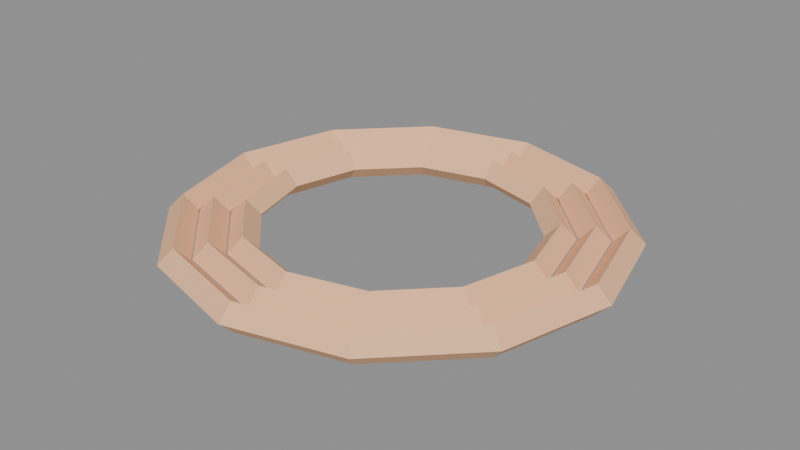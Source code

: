 # Source: source.blend  (saved by Blender 5.2.45; exported with 4.5.12 LTS)
import bpy
from mathutils import Matrix  # noqa: F401  (used for matrix-valued properties, if any)

bpy.ops.wm.read_factory_settings(use_empty=True)
scene = bpy.context.scene
scene.name = 'Scene'

# ---- images (referenced by path relative to the original .blend; pixels are not part of the script)
import os
ASSET_DIR = os.environ.get("B2B_ASSET_DIR", "")  # directory of the original .blend (textures are referenced by path, not embedded)
HERE = os.path.dirname(os.path.abspath(__file__))  # packed textures are extracted next to this script under _unpacked/

def load_image(name, relpath, width, height, colorspace="sRGB"):
    """Load a texture the original file referenced (path relative to the .blend, or extracted next to this script)."""
    p = next((c for c in (os.path.join(HERE, relpath), os.path.join(ASSET_DIR, relpath)) if relpath and os.path.exists(c)), "")
    if p:
        img = bpy.data.images.load(p, check_existing=True)
        img.name = name
    else:  # same state as the original file: an image datablock whose file is absent (Cycles renders it pink)
        img = bpy.data.images.new(name, width, height)
        img.source = "FILE"
        img.filepath = "//" + (relpath or name)
    img.colorspace_settings.name = colorspace
    return img
img_palette_png = load_image('palette.png', '_unpacked/palette.cadebe72.png', 2508, 2508, 'sRGB')

# ---- materials (node trees are filled in below, after node groups)
mat_sharedpalette_v001 = bpy.data.materials.new('SharedPalette_v001')

# ---- material node trees
mat_sharedpalette_v001.use_nodes = True; mat_sharedpalette_v001.node_tree.nodes.clear()
_N = mat_sharedpalette_v001.node_tree.nodes; _L = mat_sharedpalette_v001.node_tree.links
n0 = _N.new('ShaderNodeBsdfPrincipled'); n0.name = 'Principled BSDF'; n0.location = (-200, 100)
n0.inputs[2].default_value = 0.8
n0.inputs[10].default_value = 0.005
n1 = _N.new('ShaderNodeOutputMaterial'); n1.name = 'Material Output'; n1.location = (200, 100)
n2 = _N.new('ShaderNodeTexImage'); n2.name = 'Image Texture'; n2.location = (0, 0)
n2.image = img_palette_png
n2.interpolation = 'Closest'
_L.new(n0.outputs[0], n1.inputs[0])
_L.new(n2.outputs[0], n0.inputs[0])
n1.is_active_output = True

# ---- meshes
me_torus = bpy.data.meshes.new('Torus')
me_torus.from_pydata([(0.132, 0.0, 0.0), (0.12, 0.0, 0.012), (0.108, 0.0, 1.47e-18), (0.12, 0.0, -0.012), (0.1143, 0.066, 0.0), (0.1039, 0.06, 0.012), (0.09353, 0.054, 1.47e-18), (0.1039, 0.06, -0.012), (0.066, 0.1143, 0.0), (0.06, 0.1039, 0.012), (0.054, 0.09353, 1.47e-18), (0.06, 0.1039, -0.012), (9.966e-09, 0.132, 0.0), (9.06e-09, 0.12, 0.012), (8.154e-09, 0.108, 1.47e-18), (9.06e-09, 0.12, -0.012), (-0.066, 0.1143, 0.0), (-0.06, 0.1039, 0.012), (-0.054, 0.09353, 1.47e-18), (-0.06, 0.1039, -0.012), (-0.1143, 0.066, 0.0), (-0.1039, 0.06, 0.012), (-0.09353, 0.054, 1.47e-18), (-0.1039, 0.06, -0.012), (-0.132, 1.154e-08, 0.0), (-0.12, 1.049e-08, 0.012), (-0.108, 9.442e-09, 1.47e-18), (-0.12, 1.049e-08, -0.012), (-0.1143, -0.066, 0.0), (-0.1039, -0.06, 0.012), (-0.09353, -0.054, 1.47e-18), (-0.1039, -0.06, -0.012), (-0.066, -0.1143, 0.0), (-0.06, -0.1039, 0.012), (-0.054, -0.09353, 1.47e-18), (-0.06, -0.1039, -0.012), (9.966e-09, -0.132, 0.0), (9.06e-09, -0.12, 0.012), (8.154e-09, -0.108, 1.47e-18), (9.06e-09, -0.12, -0.012), (0.066, -0.1143, 0.0), (0.06, -0.1039, 0.012), (0.054, -0.09353, 1.47e-18), (0.06, -0.1039, -0.012), (0.1143, -0.066, 0.0), (0.1039, -0.06, 0.012), (0.09353, -0.054, 1.47e-18), (0.1039, -0.06, -0.012)], [], [(4, 1, 0), (5, 2, 1), (6, 3, 2), (7, 0, 3), (4, 9, 5), (9, 6, 5), (10, 7, 6), (11, 4, 7), (12, 9, 8), (13, 10, 9), (10, 15, 11), (15, 8, 11), (16, 13, 12), (17, 14, 13), (18, 15, 14), (15, 16, 12), (16, 21, 17), (21, 18, 17), (18, 23, 19), (23, 16, 19), (24, 21, 20), (21, 26, 22), (26, 23, 22), (27, 20, 23), (28, 25, 24), (29, 26, 25), (30, 27, 26), (31, 24, 27), (28, 33, 29), (33, 30, 29), (34, 31, 30), (35, 28, 31), (32, 37, 33), (37, 34, 33), (38, 35, 34), (39, 32, 35), (40, 37, 36), (37, 42, 38), (42, 39, 38), (43, 36, 39), (44, 41, 40), (45, 42, 41), (46, 43, 42), (43, 44, 40), (0, 45, 44), (1, 46, 45), (2, 47, 46), (3, 44, 47), (4, 5, 1), (5, 6, 2), (6, 7, 3), (7, 4, 0), (4, 8, 9), (9, 10, 6), (10, 11, 7), (11, 8, 4), (12, 13, 9), (13, 14, 10), (10, 14, 15), (15, 12, 8), (16, 17, 13), (17, 18, 14), (18, 19, 15), (15, 19, 16), (16, 20, 21), (21, 22, 18), (18, 22, 23), (23, 20, 16), (24, 25, 21), (21, 25, 26), (26, 27, 23), (27, 24, 20), (28, 29, 25), (29, 30, 26), (30, 31, 27), (31, 28, 24), (28, 32, 33), (33, 34, 30), (34, 35, 31), (35, 32, 28), (32, 36, 37), (37, 38, 34), (38, 39, 35), (39, 36, 32), (40, 41, 37), (37, 41, 42), (42, 43, 39), (43, 40, 36), (44, 45, 41), (45, 46, 42), (46, 47, 43), (43, 47, 44), (0, 1, 45), (1, 2, 46), (2, 3, 47), (3, 0, 44)])
_uv = me_torus.uv_layers.new(name='UVMap')
_uv.uv.foreach_set('vector', [0.1094, 0.8906, 0.1094, 0.8906, 0.1094, 0.8906, 0.1094, 0.8906, 0.1094, 0.8906, 0.1094, 0.8906, 0.1094, 0.8906, 0.1094, 0.8906, 0.1094, 0.8906, 0.1094, 0.8906, 0.1094, 0.8906, 0.1094, 0.8906, 0.1094, 0.8906, 0.1094, 0.8906, 0.1094, 0.8906, 0.1094, 0.8906, 0.1094, 0.8906, 0.1094, 0.8906, 0.1094, 0.8906, 0.1094, 0.8906, 0.1094, 0.8906, 0.1094, 0.8906, 0.1094, 0.8906, 0.1094, 0.8906, 0.1094, 0.8906, 0.1094, 0.8906, 0.1094, 0.8906, 0.1094, 0.8906, 0.1094, 0.8906, 0.1094, 0.8906, 0.1094, 0.8906, 0.1094, 0.8906, 0.1094, 0.8906, 0.1094, 0.8906, 0.1094, 0.8906, 0.1094, 0.8906, 0.1094, 0.8906, 0.1094, 0.8906, 0.1094, 0.8906, 0.1094, 0.8906, 0.1094, 0.8906, 0.1094, 0.8906, 0.1094, 0.8906, 0.1094, 0.8906, 0.1094, 0.8906, 0.1094, 0.8906, 0.1094, 0.8906, 0.1094, 0.8906, 0.1094, 0.8906, 0.1094, 0.8906, 0.1094, 0.8906, 0.1094, 0.8906, 0.1094, 0.8906, 0.1094, 0.8906, 0.1094, 0.8906, 0.1094, 0.8906, 0.1094, 0.8906, 0.1094, 0.8906, 0.1094, 0.8906, 0.1094, 0.8906, 0.1094, 0.8906, 0.1094, 0.8906, 0.1094, 0.8906, 0.1094, 0.8906, 0.1094, 0.8906, 0.1094, 0.8906, 0.1094, 0.8906, 0.1094, 0.8906, 0.1094, 0.8906, 0.1094, 0.8906, 0.1094, 0.8906, 0.1094, 0.8906, 0.1094, 0.8906, 0.1094, 0.8906, 0.1094, 0.8906, 0.1094, 0.8906, 0.1094, 0.8906, 0.1094, 0.8906, 0.1094, 0.8906, 0.1094, 0.8906, 0.1094, 0.8906, 0.1094, 0.8906, 0.1094, 0.8906, 0.1094, 0.8906, 0.1094, 0.8906, 0.1094, 0.8906, 0.1094, 0.8906, 0.1094, 0.8906, 0.1094, 0.8906, 0.1094, 0.8906, 0.1094, 0.8906, 0.1094, 0.8906, 0.1094, 0.8906, 0.1094, 0.8906, 0.1094, 0.8906, 0.1094, 0.8906, 0.1094, 0.8906, 0.1094, 0.8906, 0.1094, 0.8906, 0.1094, 0.8906, 0.1094, 0.8906, 0.1094, 0.8906, 0.1094, 0.8906, 0.1094, 0.8906, 0.1094, 0.8906, 0.1094, 0.8906, 0.1094, 0.8906, 0.1094, 0.8906, 0.1094, 0.8906, 0.1094, 0.8906, 0.1094, 0.8906, 0.1094, 0.8906, 0.1094, 0.8906, 0.1094, 0.8906, 0.1094, 0.8906, 0.1094, 0.8906, 0.1094, 0.8906, 0.1094, 0.8906, 0.1094, 0.8906, 0.1094, 0.8906, 0.1094, 0.8906, 0.1094, 0.8906, 0.1094, 0.8906, 0.1094, 0.8906, 0.1094, 0.8906, 0.1094, 0.8906, 0.1094, 0.8906, 0.1094, 0.8906, 0.1094, 0.8906, 0.1094, 0.8906, 0.1094, 0.8906, 0.1094, 0.8906, 0.1094, 0.8906, 0.1094, 0.8906, 0.1094, 0.8906, 0.1094, 0.8906, 0.1094, 0.8906, 0.1094, 0.8906, 0.1094, 0.8906, 0.1094, 0.8906, 0.1094, 0.8906, 0.1094, 0.8906, 0.1094, 0.8906, 0.1094, 0.8906, 0.1094, 0.8906, 0.1094, 0.8906, 0.1094, 0.8906, 0.1094, 0.8906, 0.1094, 0.8906, 0.1094, 0.8906, 0.1094, 0.8906, 0.1094, 0.8906, 0.1094, 0.8906, 0.1094, 0.8906, 0.1094, 0.8906, 0.1094, 0.8906, 0.1094, 0.8906, 0.1094, 0.8906, 0.1094, 0.8906, 0.1094, 0.8906, 0.1094, 0.8906, 0.1094, 0.8906, 0.1094, 0.8906, 0.1094, 0.8906, 0.1094, 0.8906, 0.1094, 0.8906, 0.1094, 0.8906, 0.1094, 0.8906, 0.1094, 0.8906, 0.1094, 0.8906, 0.1094, 0.8906, 0.1094, 0.8906, 0.1094, 0.8906, 0.1094, 0.8906, 0.1094, 0.8906, 0.1094, 0.8906, 0.1094, 0.8906, 0.1094, 0.8906, 0.1094, 0.8906, 0.1094, 0.8906, 0.1094, 0.8906, 0.1094, 0.8906, 0.1094, 0.8906, 0.1094, 0.8906, 0.1094, 0.8906, 0.1094, 0.8906, 0.1094, 0.8906, 0.1094, 0.8906, 0.1094, 0.8906, 0.1094, 0.8906, 0.1094, 0.8906, 0.1094, 0.8906, 0.1094, 0.8906, 0.1094, 0.8906, 0.1094, 0.8906, 0.1094, 0.8906, 0.1094, 0.8906, 0.1094, 0.8906, 0.1094, 0.8906, 0.1094, 0.8906, 0.1094, 0.8906, 0.1094, 0.8906, 0.1094, 0.8906, 0.1094, 0.8906, 0.1094, 0.8906, 0.1094, 0.8906, 0.1094, 0.8906, 0.1094, 0.8906, 0.1094, 0.8906, 0.1094, 0.8906, 0.1094, 0.8906, 0.1094, 0.8906, 0.1094, 0.8906, 0.1094, 0.8906, 0.1094, 0.8906, 0.1094, 0.8906, 0.1094, 0.8906, 0.1094, 0.8906, 0.1094, 0.8906, 0.1094, 0.8906, 0.1094, 0.8906, 0.1094, 0.8906, 0.1094, 0.8906, 0.1094, 0.8906, 0.1094, 0.8906, 0.1094, 0.8906, 0.1094, 0.8906, 0.1094, 0.8906, 0.1094, 0.8906, 0.1094, 0.8906, 0.1094, 0.8906, 0.1094, 0.8906, 0.1094, 0.8906, 0.1094, 0.8906, 0.1094, 0.8906, 0.1094, 0.8906, 0.1094, 0.8906, 0.1094, 0.8906, 0.1094, 0.8906, 0.1094, 0.8906, 0.1094, 0.8906, 0.1094, 0.8906, 0.1094, 0.8906, 0.1094, 0.8906, 0.1094, 0.8906, 0.1094, 0.8906, 0.1094, 0.8906, 0.1094, 0.8906, 0.1094, 0.8906, 0.1094, 0.8906, 0.1094, 0.8906, 0.1094, 0.8906, 0.1094, 0.8906, 0.1094, 0.8906, 0.1094, 0.8906, 0.1094, 0.8906, 0.1094, 0.8906, 0.1094, 0.8906, 0.1094, 0.8906, 0.1094, 0.8906, 0.1094, 0.8906, 0.1094, 0.8906, 0.1094, 0.8906, 0.1094, 0.8906, 0.1094, 0.8906, 0.1094, 0.8906, 0.1094, 0.8906, 0.1094, 0.8906, 0.1094, 0.8906, 0.1094, 0.8906, 0.1094, 0.8906, 0.1094, 0.8906, 0.1094, 0.8906, 0.1094, 0.8906, 0.1094, 0.8906, 0.1094, 0.8906, 0.1094, 0.8906, 0.1094, 0.8906, 0.1094, 0.8906, 0.1094, 0.8906, 0.1094, 0.8906, 0.1094, 0.8906, 0.1094, 0.8906, 0.1094, 0.8906, 0.1094, 0.8906, 0.1094, 0.8906, 0.1094, 0.8906, 0.1094, 0.8906])
me_torus.materials.append(mat_sharedpalette_v001)
me_torus.update()
me_torus_001 = bpy.data.meshes.new('Torus.001')
me_torus_001.from_pydata([(0.157, 0.0, 0.0), (0.145, 0.0, 0.012), (0.133, 0.0, 1.47e-18), (0.145, 0.0, -0.012), (0.136, 0.0785, 0.0), (0.1256, 0.0725, 0.012), (0.1152, 0.0665, 1.47e-18), (0.1256, 0.0725, -0.012), (0.0785, 0.136, 0.0), (0.0725, 0.1256, 0.012), (0.0665, 0.1152, 1.47e-18), (0.0725, 0.1256, -0.012), (1.185e-08, 0.157, 0.0), (1.095e-08, 0.145, 0.012), (1.004e-08, 0.133, 1.47e-18), (1.095e-08, 0.145, -0.012), (-0.0785, 0.136, 0.0), (-0.0725, 0.1256, 0.012), (-0.0665, 0.1152, 1.47e-18), (-0.0725, 0.1256, -0.012), (-0.136, 0.0785, 0.0), (-0.1256, 0.0725, 0.012), (-0.1152, 0.0665, 1.47e-18), (-0.1256, 0.0725, -0.012), (-0.157, 1.373e-08, 0.0), (-0.145, 1.268e-08, 0.012), (-0.133, 1.163e-08, 1.47e-18), (-0.145, 1.268e-08, -0.012), (-0.136, -0.0785, 0.0), (-0.1256, -0.0725, 0.012), (-0.1152, -0.0665, 1.47e-18), (-0.1256, -0.0725, -0.012), (-0.0785, -0.136, 0.0), (-0.0725, -0.1256, 0.012), (-0.0665, -0.1152, 1.47e-18), (-0.0725, -0.1256, -0.012), (1.185e-08, -0.157, 0.0), (1.095e-08, -0.145, 0.012), (1.004e-08, -0.133, 1.47e-18), (1.095e-08, -0.145, -0.012), (0.0785, -0.136, 0.0), (0.0725, -0.1256, 0.012), (0.0665, -0.1152, 1.47e-18), (0.0725, -0.1256, -0.012), (0.136, -0.0785, 0.0), (0.1256, -0.0725, 0.012), (0.1152, -0.0665, 1.47e-18), (0.1256, -0.0725, -0.012)], [], [(0, 5, 1), (5, 2, 1), (6, 3, 2), (7, 0, 3), (4, 9, 5), (9, 6, 5), (6, 11, 7), (11, 4, 7), (12, 9, 8), (13, 10, 9), (10, 15, 11), (11, 12, 8), (16, 13, 12), (13, 18, 14), (18, 15, 14), (15, 16, 12), (20, 17, 16), (21, 18, 17), (22, 19, 18), (19, 20, 16), (20, 25, 21), (25, 22, 21), (22, 27, 23), (27, 20, 23), (28, 25, 24), (25, 30, 26), (30, 27, 26), (27, 28, 24), (32, 29, 28), (33, 30, 29), (34, 31, 30), (31, 32, 28), (32, 37, 33), (37, 34, 33), (34, 39, 35), (39, 32, 35), (36, 41, 37), (37, 42, 38), (42, 39, 38), (43, 36, 39), (44, 41, 40), (41, 46, 42), (46, 43, 42), (43, 44, 40), (0, 45, 44), (1, 46, 45), (2, 47, 46), (47, 0, 44), (0, 4, 5), (5, 6, 2), (6, 7, 3), (7, 4, 0), (4, 8, 9), (9, 10, 6), (6, 10, 11), (11, 8, 4), (12, 13, 9), (13, 14, 10), (10, 14, 15), (11, 15, 12), (16, 17, 13), (13, 17, 18), (18, 19, 15), (15, 19, 16), (20, 21, 17), (21, 22, 18), (22, 23, 19), (19, 23, 20), (20, 24, 25), (25, 26, 22), (22, 26, 27), (27, 24, 20), (28, 29, 25), (25, 29, 30), (30, 31, 27), (27, 31, 28), (32, 33, 29), (33, 34, 30), (34, 35, 31), (31, 35, 32), (32, 36, 37), (37, 38, 34), (34, 38, 39), (39, 36, 32), (36, 40, 41), (37, 41, 42), (42, 43, 39), (43, 40, 36), (44, 45, 41), (41, 45, 46), (46, 47, 43), (43, 47, 44), (0, 1, 45), (1, 2, 46), (2, 3, 47), (47, 3, 0)])
_uv = me_torus_001.uv_layers.new(name='UVMap')
_uv.uv.foreach_set('vector', [0.1094, 0.8906, 0.1094, 0.8906, 0.1094, 0.8906, 0.1094, 0.8906, 0.1094, 0.8906, 0.1094, 0.8906, 0.1094, 0.8906, 0.1094, 0.8906, 0.1094, 0.8906, 0.1094, 0.8906, 0.1094, 0.8906, 0.1094, 0.8906, 0.1094, 0.8906, 0.1094, 0.8906, 0.1094, 0.8906, 0.1094, 0.8906, 0.1094, 0.8906, 0.1094, 0.8906, 0.1094, 0.8906, 0.1094, 0.8906, 0.1094, 0.8906, 0.1094, 0.8906, 0.1094, 0.8906, 0.1094, 0.8906, 0.1094, 0.8906, 0.1094, 0.8906, 0.1094, 0.8906, 0.1094, 0.8906, 0.1094, 0.8906, 0.1094, 0.8906, 0.1094, 0.8906, 0.1094, 0.8906, 0.1094, 0.8906, 0.1094, 0.8906, 0.1094, 0.8906, 0.1094, 0.8906, 0.1094, 0.8906, 0.1094, 0.8906, 0.1094, 0.8906, 0.1094, 0.8906, 0.1094, 0.8906, 0.1094, 0.8906, 0.1094, 0.8906, 0.1094, 0.8906, 0.1094, 0.8906, 0.1094, 0.8906, 0.1094, 0.8906, 0.1094, 0.8906, 0.1094, 0.8906, 0.1094, 0.8906, 0.1094, 0.8906, 0.1094, 0.8906, 0.1094, 0.8906, 0.1094, 0.8906, 0.1094, 0.8906, 0.1094, 0.8906, 0.1094, 0.8906, 0.1094, 0.8906, 0.1094, 0.8906, 0.1094, 0.8906, 0.1094, 0.8906, 0.1094, 0.8906, 0.1094, 0.8906, 0.1094, 0.8906, 0.1094, 0.8906, 0.1094, 0.8906, 0.1094, 0.8906, 0.1094, 0.8906, 0.1094, 0.8906, 0.1094, 0.8906, 0.1094, 0.8906, 0.1094, 0.8906, 0.1094, 0.8906, 0.1094, 0.8906, 0.1094, 0.8906, 0.1094, 0.8906, 0.1094, 0.8906, 0.1094, 0.8906, 0.1094, 0.8906, 0.1094, 0.8906, 0.1094, 0.8906, 0.1094, 0.8906, 0.1094, 0.8906, 0.1094, 0.8906, 0.1094, 0.8906, 0.1094, 0.8906, 0.1094, 0.8906, 0.1094, 0.8906, 0.1094, 0.8906, 0.1094, 0.8906, 0.1094, 0.8906, 0.1094, 0.8906, 0.1094, 0.8906, 0.1094, 0.8906, 0.1094, 0.8906, 0.1094, 0.8906, 0.1094, 0.8906, 0.1094, 0.8906, 0.1094, 0.8906, 0.1094, 0.8906, 0.1094, 0.8906, 0.1094, 0.8906, 0.1094, 0.8906, 0.1094, 0.8906, 0.1094, 0.8906, 0.1094, 0.8906, 0.1094, 0.8906, 0.1094, 0.8906, 0.1094, 0.8906, 0.1094, 0.8906, 0.1094, 0.8906, 0.1094, 0.8906, 0.1094, 0.8906, 0.1094, 0.8906, 0.1094, 0.8906, 0.1094, 0.8906, 0.1094, 0.8906, 0.1094, 0.8906, 0.1094, 0.8906, 0.1094, 0.8906, 0.1094, 0.8906, 0.1094, 0.8906, 0.1094, 0.8906, 0.1094, 0.8906, 0.1094, 0.8906, 0.1094, 0.8906, 0.1094, 0.8906, 0.1094, 0.8906, 0.1094, 0.8906, 0.1094, 0.8906, 0.1094, 0.8906, 0.1094, 0.8906, 0.1094, 0.8906, 0.1094, 0.8906, 0.1094, 0.8906, 0.1094, 0.8906, 0.1094, 0.8906, 0.1094, 0.8906, 0.1094, 0.8906, 0.1094, 0.8906, 0.1094, 0.8906, 0.1094, 0.8906, 0.1094, 0.8906, 0.1094, 0.8906, 0.1094, 0.8906, 0.1094, 0.8906, 0.1094, 0.8906, 0.1094, 0.8906, 0.1094, 0.8906, 0.1094, 0.8906, 0.1094, 0.8906, 0.1094, 0.8906, 0.1094, 0.8906, 0.1094, 0.8906, 0.1094, 0.8906, 0.1094, 0.8906, 0.1094, 0.8906, 0.1094, 0.8906, 0.1094, 0.8906, 0.1094, 0.8906, 0.1094, 0.8906, 0.1094, 0.8906, 0.1094, 0.8906, 0.1094, 0.8906, 0.1094, 0.8906, 0.1094, 0.8906, 0.1094, 0.8906, 0.1094, 0.8906, 0.1094, 0.8906, 0.1094, 0.8906, 0.1094, 0.8906, 0.1094, 0.8906, 0.1094, 0.8906, 0.1094, 0.8906, 0.1094, 0.8906, 0.1094, 0.8906, 0.1094, 0.8906, 0.1094, 0.8906, 0.1094, 0.8906, 0.1094, 0.8906, 0.1094, 0.8906, 0.1094, 0.8906, 0.1094, 0.8906, 0.1094, 0.8906, 0.1094, 0.8906, 0.1094, 0.8906, 0.1094, 0.8906, 0.1094, 0.8906, 0.1094, 0.8906, 0.1094, 0.8906, 0.1094, 0.8906, 0.1094, 0.8906, 0.1094, 0.8906, 0.1094, 0.8906, 0.1094, 0.8906, 0.1094, 0.8906, 0.1094, 0.8906, 0.1094, 0.8906, 0.1094, 0.8906, 0.1094, 0.8906, 0.1094, 0.8906, 0.1094, 0.8906, 0.1094, 0.8906, 0.1094, 0.8906, 0.1094, 0.8906, 0.1094, 0.8906, 0.1094, 0.8906, 0.1094, 0.8906, 0.1094, 0.8906, 0.1094, 0.8906, 0.1094, 0.8906, 0.1094, 0.8906, 0.1094, 0.8906, 0.1094, 0.8906, 0.1094, 0.8906, 0.1094, 0.8906, 0.1094, 0.8906, 0.1094, 0.8906, 0.1094, 0.8906, 0.1094, 0.8906, 0.1094, 0.8906, 0.1094, 0.8906, 0.1094, 0.8906, 0.1094, 0.8906, 0.1094, 0.8906, 0.1094, 0.8906, 0.1094, 0.8906, 0.1094, 0.8906, 0.1094, 0.8906, 0.1094, 0.8906, 0.1094, 0.8906, 0.1094, 0.8906, 0.1094, 0.8906, 0.1094, 0.8906, 0.1094, 0.8906, 0.1094, 0.8906, 0.1094, 0.8906, 0.1094, 0.8906, 0.1094, 0.8906, 0.1094, 0.8906, 0.1094, 0.8906, 0.1094, 0.8906, 0.1094, 0.8906, 0.1094, 0.8906, 0.1094, 0.8906, 0.1094, 0.8906, 0.1094, 0.8906, 0.1094, 0.8906, 0.1094, 0.8906, 0.1094, 0.8906, 0.1094, 0.8906, 0.1094, 0.8906, 0.1094, 0.8906, 0.1094, 0.8906, 0.1094, 0.8906, 0.1094, 0.8906, 0.1094, 0.8906, 0.1094, 0.8906, 0.1094, 0.8906, 0.1094, 0.8906, 0.1094, 0.8906, 0.1094, 0.8906, 0.1094, 0.8906, 0.1094, 0.8906, 0.1094, 0.8906, 0.1094, 0.8906, 0.1094, 0.8906, 0.1094, 0.8906, 0.1094, 0.8906, 0.1094, 0.8906, 0.1094, 0.8906, 0.1094, 0.8906, 0.1094, 0.8906, 0.1094, 0.8906, 0.1094, 0.8906, 0.1094, 0.8906, 0.1094, 0.8906, 0.1094, 0.8906, 0.1094, 0.8906, 0.1094, 0.8906, 0.1094, 0.8906, 0.1094, 0.8906, 0.1094, 0.8906, 0.1094, 0.8906, 0.1094, 0.8906, 0.1094, 0.8906, 0.1094, 0.8906, 0.1094, 0.8906])
me_torus_001.materials.append(mat_sharedpalette_v001)
me_torus_001.update()
me_torus_002 = bpy.data.meshes.new('Torus.002')
me_torus_002.from_pydata([(0.182, 0.0, 0.0), (0.17, 0.0, 0.012), (0.158, 0.0, 1.47e-18), (0.17, 0.0, -0.012), (0.1576, 0.091, 0.0), (0.1472, 0.085, 0.012), (0.1368, 0.079, 1.47e-18), (0.1472, 0.085, -0.012), (0.091, 0.1576, 0.0), (0.085, 0.1472, 0.012), (0.079, 0.1368, 1.47e-18), (0.085, 0.1472, -0.012), (1.374e-08, 0.182, 0.0), (1.283e-08, 0.17, 0.012), (1.193e-08, 0.158, 1.47e-18), (1.283e-08, 0.17, -0.012), (-0.091, 0.1576, 0.0), (-0.085, 0.1472, 0.012), (-0.079, 0.1368, 1.47e-18), (-0.085, 0.1472, -0.012), (-0.1576, 0.091, 0.0), (-0.1472, 0.085, 0.012), (-0.1368, 0.079, 1.47e-18), (-0.1472, 0.085, -0.012), (-0.182, 1.591e-08, 0.0), (-0.17, 1.486e-08, 0.012), (-0.158, 1.381e-08, 1.47e-18), (-0.17, 1.486e-08, -0.012), (-0.1576, -0.091, 0.0), (-0.1472, -0.085, 0.012), (-0.1368, -0.079, 1.47e-18), (-0.1472, -0.085, -0.012), (-0.091, -0.1576, 0.0), (-0.085, -0.1472, 0.012), (-0.079, -0.1368, 1.47e-18), (-0.085, -0.1472, -0.012), (1.374e-08, -0.182, 0.0), (1.283e-08, -0.17, 0.012), (1.193e-08, -0.158, 1.47e-18), (1.283e-08, -0.17, -0.012), (0.091, -0.1576, 0.0), (0.085, -0.1472, 0.012), (0.079, -0.1368, 1.47e-18), (0.085, -0.1472, -0.012), (0.1576, -0.091, 0.0), (0.1472, -0.085, 0.012), (0.1368, -0.079, 1.47e-18), (0.1472, -0.085, -0.012)], [], [(4, 1, 0), (1, 6, 2), (6, 3, 2), (7, 0, 3), (4, 9, 5), (9, 6, 5), (6, 11, 7), (11, 4, 7), (8, 13, 9), (13, 10, 9), (10, 15, 11), (15, 8, 11), (16, 13, 12), (13, 18, 14), (18, 15, 14), (19, 12, 15), (20, 17, 16), (17, 22, 18), (22, 19, 18), (19, 20, 16), (24, 21, 20), (21, 26, 22), (26, 23, 22), (23, 24, 20), (24, 29, 25), (25, 30, 26), (30, 27, 26), (31, 24, 27), (28, 33, 29), (29, 34, 30), (34, 31, 30), (35, 28, 31), (36, 33, 32), (37, 34, 33), (34, 39, 35), (39, 32, 35), (40, 37, 36), (37, 42, 38), (42, 39, 38), (39, 40, 36), (44, 41, 40), (41, 46, 42), (46, 43, 42), (43, 44, 40), (0, 45, 44), (1, 46, 45), (46, 3, 47), (3, 44, 47), (4, 5, 1), (1, 5, 6), (6, 7, 3), (7, 4, 0), (4, 8, 9), (9, 10, 6), (6, 10, 11), (11, 8, 4), (8, 12, 13), (13, 14, 10), (10, 14, 15), (15, 12, 8), (16, 17, 13), (13, 17, 18), (18, 19, 15), (19, 16, 12), (20, 21, 17), (17, 21, 22), (22, 23, 19), (19, 23, 20), (24, 25, 21), (21, 25, 26), (26, 27, 23), (23, 27, 24), (24, 28, 29), (25, 29, 30), (30, 31, 27), (31, 28, 24), (28, 32, 33), (29, 33, 34), (34, 35, 31), (35, 32, 28), (36, 37, 33), (37, 38, 34), (34, 38, 39), (39, 36, 32), (40, 41, 37), (37, 41, 42), (42, 43, 39), (39, 43, 40), (44, 45, 41), (41, 45, 46), (46, 47, 43), (43, 47, 44), (0, 1, 45), (1, 2, 46), (46, 2, 3), (3, 0, 44)])
_uv = me_torus_002.uv_layers.new(name='UVMap')
_uv.uv.foreach_set('vector', [0.1094, 0.8906, 0.1094, 0.8906, 0.1094, 0.8906, 0.1094, 0.8906, 0.1094, 0.8906, 0.1094, 0.8906, 0.1094, 0.8906, 0.1094, 0.8906, 0.1094, 0.8906, 0.1094, 0.8906, 0.1094, 0.8906, 0.1094, 0.8906, 0.1094, 0.8906, 0.1094, 0.8906, 0.1094, 0.8906, 0.1094, 0.8906, 0.1094, 0.8906, 0.1094, 0.8906, 0.1094, 0.8906, 0.1094, 0.8906, 0.1094, 0.8906, 0.1094, 0.8906, 0.1094, 0.8906, 0.1094, 0.8906, 0.1094, 0.8906, 0.1094, 0.8906, 0.1094, 0.8906, 0.1094, 0.8906, 0.1094, 0.8906, 0.1094, 0.8906, 0.1094, 0.8906, 0.1094, 0.8906, 0.1094, 0.8906, 0.1094, 0.8906, 0.1094, 0.8906, 0.1094, 0.8906, 0.1094, 0.8906, 0.1094, 0.8906, 0.1094, 0.8906, 0.1094, 0.8906, 0.1094, 0.8906, 0.1094, 0.8906, 0.1094, 0.8906, 0.1094, 0.8906, 0.1094, 0.8906, 0.1094, 0.8906, 0.1094, 0.8906, 0.1094, 0.8906, 0.1094, 0.8906, 0.1094, 0.8906, 0.1094, 0.8906, 0.1094, 0.8906, 0.1094, 0.8906, 0.1094, 0.8906, 0.1094, 0.8906, 0.1094, 0.8906, 0.1094, 0.8906, 0.1094, 0.8906, 0.1094, 0.8906, 0.1094, 0.8906, 0.1094, 0.8906, 0.1094, 0.8906, 0.1094, 0.8906, 0.1094, 0.8906, 0.1094, 0.8906, 0.1094, 0.8906, 0.1094, 0.8906, 0.1094, 0.8906, 0.1094, 0.8906, 0.1094, 0.8906, 0.1094, 0.8906, 0.1094, 0.8906, 0.1094, 0.8906, 0.1094, 0.8906, 0.1094, 0.8906, 0.1094, 0.8906, 0.1094, 0.8906, 0.1094, 0.8906, 0.1094, 0.8906, 0.1094, 0.8906, 0.1094, 0.8906, 0.1094, 0.8906, 0.1094, 0.8906, 0.1094, 0.8906, 0.1094, 0.8906, 0.1094, 0.8906, 0.1094, 0.8906, 0.1094, 0.8906, 0.1094, 0.8906, 0.1094, 0.8906, 0.1094, 0.8906, 0.1094, 0.8906, 0.1094, 0.8906, 0.1094, 0.8906, 0.1094, 0.8906, 0.1094, 0.8906, 0.1094, 0.8906, 0.1094, 0.8906, 0.1094, 0.8906, 0.1094, 0.8906, 0.1094, 0.8906, 0.1094, 0.8906, 0.1094, 0.8906, 0.1094, 0.8906, 0.1094, 0.8906, 0.1094, 0.8906, 0.1094, 0.8906, 0.1094, 0.8906, 0.1094, 0.8906, 0.1094, 0.8906, 0.1094, 0.8906, 0.1094, 0.8906, 0.1094, 0.8906, 0.1094, 0.8906, 0.1094, 0.8906, 0.1094, 0.8906, 0.1094, 0.8906, 0.1094, 0.8906, 0.1094, 0.8906, 0.1094, 0.8906, 0.1094, 0.8906, 0.1094, 0.8906, 0.1094, 0.8906, 0.1094, 0.8906, 0.1094, 0.8906, 0.1094, 0.8906, 0.1094, 0.8906, 0.1094, 0.8906, 0.1094, 0.8906, 0.1094, 0.8906, 0.1094, 0.8906, 0.1094, 0.8906, 0.1094, 0.8906, 0.1094, 0.8906, 0.1094, 0.8906, 0.1094, 0.8906, 0.1094, 0.8906, 0.1094, 0.8906, 0.1094, 0.8906, 0.1094, 0.8906, 0.1094, 0.8906, 0.1094, 0.8906, 0.1094, 0.8906, 0.1094, 0.8906, 0.1094, 0.8906, 0.1094, 0.8906, 0.1094, 0.8906, 0.1094, 0.8906, 0.1094, 0.8906, 0.1094, 0.8906, 0.1094, 0.8906, 0.1094, 0.8906, 0.1094, 0.8906, 0.1094, 0.8906, 0.1094, 0.8906, 0.1094, 0.8906, 0.1094, 0.8906, 0.1094, 0.8906, 0.1094, 0.8906, 0.1094, 0.8906, 0.1094, 0.8906, 0.1094, 0.8906, 0.1094, 0.8906, 0.1094, 0.8906, 0.1094, 0.8906, 0.1094, 0.8906, 0.1094, 0.8906, 0.1094, 0.8906, 0.1094, 0.8906, 0.1094, 0.8906, 0.1094, 0.8906, 0.1094, 0.8906, 0.1094, 0.8906, 0.1094, 0.8906, 0.1094, 0.8906, 0.1094, 0.8906, 0.1094, 0.8906, 0.1094, 0.8906, 0.1094, 0.8906, 0.1094, 0.8906, 0.1094, 0.8906, 0.1094, 0.8906, 0.1094, 0.8906, 0.1094, 0.8906, 0.1094, 0.8906, 0.1094, 0.8906, 0.1094, 0.8906, 0.1094, 0.8906, 0.1094, 0.8906, 0.1094, 0.8906, 0.1094, 0.8906, 0.1094, 0.8906, 0.1094, 0.8906, 0.1094, 0.8906, 0.1094, 0.8906, 0.1094, 0.8906, 0.1094, 0.8906, 0.1094, 0.8906, 0.1094, 0.8906, 0.1094, 0.8906, 0.1094, 0.8906, 0.1094, 0.8906, 0.1094, 0.8906, 0.1094, 0.8906, 0.1094, 0.8906, 0.1094, 0.8906, 0.1094, 0.8906, 0.1094, 0.8906, 0.1094, 0.8906, 0.1094, 0.8906, 0.1094, 0.8906, 0.1094, 0.8906, 0.1094, 0.8906, 0.1094, 0.8906, 0.1094, 0.8906, 0.1094, 0.8906, 0.1094, 0.8906, 0.1094, 0.8906, 0.1094, 0.8906, 0.1094, 0.8906, 0.1094, 0.8906, 0.1094, 0.8906, 0.1094, 0.8906, 0.1094, 0.8906, 0.1094, 0.8906, 0.1094, 0.8906, 0.1094, 0.8906, 0.1094, 0.8906, 0.1094, 0.8906, 0.1094, 0.8906, 0.1094, 0.8906, 0.1094, 0.8906, 0.1094, 0.8906, 0.1094, 0.8906, 0.1094, 0.8906, 0.1094, 0.8906, 0.1094, 0.8906, 0.1094, 0.8906, 0.1094, 0.8906, 0.1094, 0.8906, 0.1094, 0.8906, 0.1094, 0.8906, 0.1094, 0.8906, 0.1094, 0.8906, 0.1094, 0.8906, 0.1094, 0.8906, 0.1094, 0.8906, 0.1094, 0.8906, 0.1094, 0.8906, 0.1094, 0.8906, 0.1094, 0.8906, 0.1094, 0.8906, 0.1094, 0.8906, 0.1094, 0.8906, 0.1094, 0.8906, 0.1094, 0.8906, 0.1094, 0.8906, 0.1094, 0.8906, 0.1094, 0.8906, 0.1094, 0.8906, 0.1094, 0.8906, 0.1094, 0.8906, 0.1094, 0.8906, 0.1094, 0.8906, 0.1094, 0.8906, 0.1094, 0.8906, 0.1094, 0.8906, 0.1094, 0.8906, 0.1094, 0.8906, 0.1094, 0.8906, 0.1094, 0.8906, 0.1094, 0.8906, 0.1094, 0.8906, 0.1094, 0.8906, 0.1094, 0.8906, 0.1094, 0.8906, 0.1094, 0.8906, 0.1094, 0.8906, 0.1094, 0.8906, 0.1094, 0.8906, 0.1094, 0.8906, 0.1094, 0.8906, 0.1094, 0.8906, 0.1094, 0.8906, 0.1094, 0.8906, 0.1094, 0.8906, 0.1094, 0.8906, 0.1094, 0.8906])
me_torus_002.materials.append(mat_sharedpalette_v001)
me_torus_002.update()

# ---- objects
ob_rope_coil = bpy.data.objects.new('Rope coil', me_torus)
ob_rope_coil_001 = bpy.data.objects.new('Rope coil.001', me_torus_001)
ob_rope_coil_002 = bpy.data.objects.new('Rope coil.002', me_torus_002)

# ---- transforms, parenting, visibility, modifiers, constraints
ob_rope_coil.location = (0.0, 0.0, 0.015)
ob_rope_coil_001.location = (0.0, 0.0, 0.015)
ob_rope_coil_002.location = (0.0, 0.0, 0.015)

# ---- collection membership
scene.collection.objects.link(ob_rope_coil)
scene.collection.objects.link(ob_rope_coil_001)
scene.collection.objects.link(ob_rope_coil_002)

# ---- scene / render settings (as saved in the file)
scene.frame_start = 1; scene.frame_end = 250; scene.frame_set(1)
scene.render.engine = 'BLENDER_EEVEE_NEXT'
scene.render.bake_bias = 0.0
scene.render.bake_samples = 0
scene.render.compositor_device = 'GPU'
scene.eevee.use_volume_custom_range = False
scene.eevee.fast_gi_thickness_near = 0.1
scene.eevee.fast_gi_thickness_far = 0.0
scene.eevee.ray_tracing_options.screen_trace_thickness = 0.1
bpy.context.view_layer.update()

# ---- added for rendering (the .blend has no active camera and no usable light): camera, sun + grey world if the file has none
cam_auto = bpy.data.cameras.new('AutoCamera')
cam_auto.lens = 50.0
cam_auto.sensor_width = 36.0
cam_auto.clip_end = 1000.0
ob_auto_camera = bpy.data.objects.new('AutoCamera', cam_auto)
scene.collection.objects.link(ob_auto_camera)
ob_auto_camera.location = (0.476799, -0.572158, 0.396439)
ob_auto_camera.rotation_euler = (1.09748, -7.21219e-08, 0.694738)
scene.camera = ob_auto_camera
light_auto_sun = bpy.data.lights.new('AutoSun', 'SUN')
light_auto_sun.energy = 3.0
light_auto_sun.angle = 0.0523599
ob_auto_sun = bpy.data.objects.new('AutoSun', light_auto_sun)
scene.collection.objects.link(ob_auto_sun)
ob_auto_sun.rotation_euler = (0.872665, 0.174533, 0.523599)
if scene.world is None:
    world_auto = bpy.data.worlds.new('AutoWorld')
    world_auto.color = (0.3, 0.3, 0.3)
    scene.world = world_auto
bpy.context.view_layer.update()
